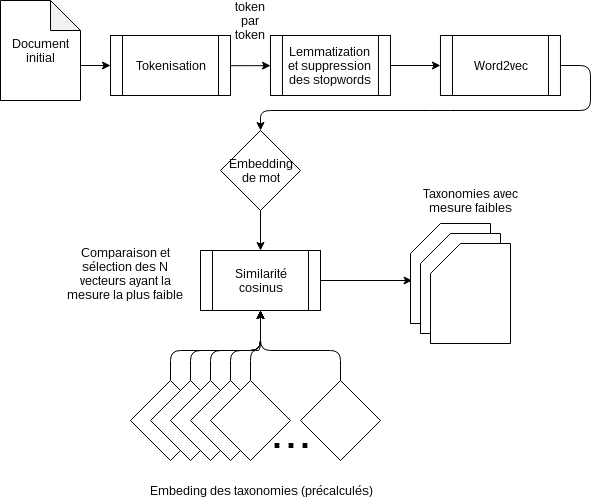

The diagram above was exported from draw.io. Its source (the exported page's mxGraphModel, read from the mxfile embedded in the PNG):
<mxGraphModel dx="981" dy="540" grid="1" gridSize="10" guides="1" tooltips="1" connect="1" arrows="1" fold="1" page="1" pageScale="1" pageWidth="1100" pageHeight="850" math="0" shadow="0">
  <root>
    <mxCell id="0" />
    <mxCell id="1" parent="0" />
    <mxCell id="bdSw_sESJ20haF0ObY9g-1" value="Document initial" style="shape=note;whiteSpace=wrap;html=1;backgroundOutline=1;darkOpacity=0.05;" vertex="1" parent="1">
      <mxGeometry x="200" y="210" width="80" height="100" as="geometry" />
    </mxCell>
    <mxCell id="bdSw_sESJ20haF0ObY9g-5" value="" style="endArrow=classic;html=1;entryX=0;entryY=0.5;entryDx=0;entryDy=0;exitX=0;exitY=0;exitDx=80;exitDy=65;exitPerimeter=0;" edge="1" parent="1" source="bdSw_sESJ20haF0ObY9g-1" target="bdSw_sESJ20haF0ObY9g-39">
      <mxGeometry width="50" height="50" relative="1" as="geometry">
        <mxPoint x="380" y="315" as="sourcePoint" />
        <mxPoint x="430" y="265" as="targetPoint" />
      </mxGeometry>
    </mxCell>
    <mxCell id="bdSw_sESJ20haF0ObY9g-6" value="Lemmatization et suppression des stopwords" style="shape=process;whiteSpace=wrap;html=1;backgroundOutline=1;" vertex="1" parent="1">
      <mxGeometry x="469.97" y="245" width="120" height="60" as="geometry" />
    </mxCell>
    <mxCell id="bdSw_sESJ20haF0ObY9g-7" value="Word2vec" style="shape=process;whiteSpace=wrap;html=1;backgroundOutline=1;" vertex="1" parent="1">
      <mxGeometry x="639.97" y="245" width="120" height="60" as="geometry" />
    </mxCell>
    <mxCell id="bdSw_sESJ20haF0ObY9g-8" value="&lt;span style=&quot;white-space: normal&quot;&gt;Embedding de mot&lt;/span&gt;" style="rhombus;whiteSpace=wrap;html=1;" vertex="1" parent="1">
      <mxGeometry x="420" y="340" width="80" height="80" as="geometry" />
    </mxCell>
    <mxCell id="bdSw_sESJ20haF0ObY9g-9" value="Similarité cosinus" style="shape=process;whiteSpace=wrap;html=1;backgroundOutline=1;" vertex="1" parent="1">
      <mxGeometry x="400" y="460" width="120" height="60" as="geometry" />
    </mxCell>
    <mxCell id="bdSw_sESJ20haF0ObY9g-10" value="" style="rhombus;whiteSpace=wrap;html=1;" vertex="1" parent="1">
      <mxGeometry x="330" y="590" width="80" height="80" as="geometry" />
    </mxCell>
    <mxCell id="bdSw_sESJ20haF0ObY9g-11" value="" style="rhombus;whiteSpace=wrap;html=1;" vertex="1" parent="1">
      <mxGeometry x="350" y="590" width="80" height="80" as="geometry" />
    </mxCell>
    <mxCell id="bdSw_sESJ20haF0ObY9g-12" value="" style="rhombus;whiteSpace=wrap;html=1;" vertex="1" parent="1">
      <mxGeometry x="370" y="590" width="80" height="80" as="geometry" />
    </mxCell>
    <mxCell id="bdSw_sESJ20haF0ObY9g-13" value="" style="rhombus;whiteSpace=wrap;html=1;" vertex="1" parent="1">
      <mxGeometry x="390" y="590" width="80" height="80" as="geometry" />
    </mxCell>
    <mxCell id="bdSw_sESJ20haF0ObY9g-14" value="" style="rhombus;whiteSpace=wrap;html=1;" vertex="1" parent="1">
      <mxGeometry x="410" y="590" width="80" height="80" as="geometry" />
    </mxCell>
    <mxCell id="bdSw_sESJ20haF0ObY9g-17" value="" style="rhombus;whiteSpace=wrap;html=1;" vertex="1" parent="1">
      <mxGeometry x="500" y="590" width="80" height="80" as="geometry" />
    </mxCell>
    <mxCell id="bdSw_sESJ20haF0ObY9g-18" value="&lt;font style=&quot;font-size: 50px&quot;&gt;...&lt;/font&gt;" style="text;html=1;strokeColor=none;fillColor=none;align=center;verticalAlign=middle;whiteSpace=wrap;rounded=0;" vertex="1" parent="1">
      <mxGeometry x="470" y="630" width="40" height="20" as="geometry" />
    </mxCell>
    <mxCell id="bdSw_sESJ20haF0ObY9g-19" value="" style="endArrow=classic;html=1;entryX=0.5;entryY=1;entryDx=0;entryDy=0;exitX=0.5;exitY=0;exitDx=0;exitDy=0;" edge="1" parent="1" source="bdSw_sESJ20haF0ObY9g-17" target="bdSw_sESJ20haF0ObY9g-9">
      <mxGeometry width="50" height="50" relative="1" as="geometry">
        <mxPoint x="470" y="570" as="sourcePoint" />
        <mxPoint x="520" y="520" as="targetPoint" />
        <Array as="points">
          <mxPoint x="540" y="560" />
          <mxPoint x="460" y="560" />
        </Array>
      </mxGeometry>
    </mxCell>
    <mxCell id="bdSw_sESJ20haF0ObY9g-20" value="" style="endArrow=classic;html=1;exitX=0.5;exitY=0;exitDx=0;exitDy=0;" edge="1" parent="1" source="bdSw_sESJ20haF0ObY9g-14">
      <mxGeometry width="50" height="50" relative="1" as="geometry">
        <mxPoint x="300" y="570" as="sourcePoint" />
        <mxPoint x="460" y="520" as="targetPoint" />
        <Array as="points">
          <mxPoint x="450" y="560" />
          <mxPoint x="460" y="560" />
        </Array>
      </mxGeometry>
    </mxCell>
    <mxCell id="bdSw_sESJ20haF0ObY9g-21" value="" style="endArrow=classic;html=1;entryX=0.5;entryY=1;entryDx=0;entryDy=0;" edge="1" parent="1" target="bdSw_sESJ20haF0ObY9g-9">
      <mxGeometry width="50" height="50" relative="1" as="geometry">
        <mxPoint x="370" y="590" as="sourcePoint" />
        <mxPoint x="360" y="530" as="targetPoint" />
        <Array as="points">
          <mxPoint x="370" y="560" />
          <mxPoint x="460" y="560" />
        </Array>
      </mxGeometry>
    </mxCell>
    <mxCell id="bdSw_sESJ20haF0ObY9g-22" value="" style="endArrow=classic;html=1;entryX=0.5;entryY=1;entryDx=0;entryDy=0;" edge="1" parent="1" target="bdSw_sESJ20haF0ObY9g-9">
      <mxGeometry width="50" height="50" relative="1" as="geometry">
        <mxPoint x="390" y="590" as="sourcePoint" />
        <mxPoint x="370" y="540" as="targetPoint" />
        <Array as="points">
          <mxPoint x="390" y="560" />
          <mxPoint x="460" y="560" />
        </Array>
      </mxGeometry>
    </mxCell>
    <mxCell id="bdSw_sESJ20haF0ObY9g-23" value="" style="endArrow=classic;html=1;exitX=0.5;exitY=0;exitDx=0;exitDy=0;" edge="1" parent="1" source="bdSw_sESJ20haF0ObY9g-12">
      <mxGeometry width="50" height="50" relative="1" as="geometry">
        <mxPoint x="410" y="570" as="sourcePoint" />
        <mxPoint x="460" y="520" as="targetPoint" />
        <Array as="points">
          <mxPoint x="410" y="560" />
          <mxPoint x="460" y="560" />
        </Array>
      </mxGeometry>
    </mxCell>
    <mxCell id="bdSw_sESJ20haF0ObY9g-24" value="" style="endArrow=classic;html=1;entryX=0.5;entryY=1;entryDx=0;entryDy=0;" edge="1" parent="1" target="bdSw_sESJ20haF0ObY9g-9">
      <mxGeometry width="50" height="50" relative="1" as="geometry">
        <mxPoint x="430" y="590" as="sourcePoint" />
        <mxPoint x="390" y="560" as="targetPoint" />
        <Array as="points">
          <mxPoint x="430" y="560" />
          <mxPoint x="460" y="560" />
        </Array>
      </mxGeometry>
    </mxCell>
    <mxCell id="bdSw_sESJ20haF0ObY9g-25" value="" style="endArrow=classic;html=1;entryX=0.5;entryY=0;entryDx=0;entryDy=0;exitX=0.5;exitY=1;exitDx=0;exitDy=0;" edge="1" parent="1" source="bdSw_sESJ20haF0ObY9g-8" target="bdSw_sESJ20haF0ObY9g-9">
      <mxGeometry width="50" height="50" relative="1" as="geometry">
        <mxPoint x="160" y="740" as="sourcePoint" />
        <mxPoint x="210" y="690" as="targetPoint" />
      </mxGeometry>
    </mxCell>
    <mxCell id="bdSw_sESJ20haF0ObY9g-27" value="" style="endArrow=classic;html=1;entryX=0;entryY=0.5;entryDx=0;entryDy=0;exitX=1;exitY=0.5;exitDx=0;exitDy=0;" edge="1" parent="1" source="bdSw_sESJ20haF0ObY9g-6" target="bdSw_sESJ20haF0ObY9g-7">
      <mxGeometry width="50" height="50" relative="1" as="geometry">
        <mxPoint x="589.97" y="305" as="sourcePoint" />
        <mxPoint x="639.97" y="255" as="targetPoint" />
      </mxGeometry>
    </mxCell>
    <mxCell id="bdSw_sESJ20haF0ObY9g-28" value="" style="endArrow=classic;html=1;entryX=0.5;entryY=0;entryDx=0;entryDy=0;exitX=1;exitY=0.5;exitDx=0;exitDy=0;" edge="1" parent="1" source="bdSw_sESJ20haF0ObY9g-7" target="bdSw_sESJ20haF0ObY9g-8">
      <mxGeometry width="50" height="50" relative="1" as="geometry">
        <mxPoint x="620" y="360" as="sourcePoint" />
        <mxPoint x="670" y="310" as="targetPoint" />
        <Array as="points">
          <mxPoint x="790" y="275" />
          <mxPoint x="790" y="320" />
          <mxPoint x="640" y="320" />
          <mxPoint x="460" y="320" />
        </Array>
      </mxGeometry>
    </mxCell>
    <mxCell id="bdSw_sESJ20haF0ObY9g-29" value="" style="endArrow=classic;html=1;entryX=0.02;entryY=0.57;entryDx=0;entryDy=0;entryPerimeter=0;exitX=1;exitY=0.5;exitDx=0;exitDy=0;" edge="1" parent="1" source="bdSw_sESJ20haF0ObY9g-9" target="bdSw_sESJ20haF0ObY9g-30">
      <mxGeometry width="50" height="50" relative="1" as="geometry">
        <mxPoint x="570" y="530" as="sourcePoint" />
        <mxPoint x="620" y="480" as="targetPoint" />
      </mxGeometry>
    </mxCell>
    <mxCell id="bdSw_sESJ20haF0ObY9g-30" value="" style="shape=card;whiteSpace=wrap;html=1;" vertex="1" parent="1">
      <mxGeometry x="610" y="433" width="80" height="100" as="geometry" />
    </mxCell>
    <mxCell id="bdSw_sESJ20haF0ObY9g-33" value="" style="shape=card;whiteSpace=wrap;html=1;" vertex="1" parent="1">
      <mxGeometry x="620" y="443" width="80" height="100" as="geometry" />
    </mxCell>
    <mxCell id="bdSw_sESJ20haF0ObY9g-34" value="" style="shape=card;whiteSpace=wrap;html=1;" vertex="1" parent="1">
      <mxGeometry x="630" y="453" width="80" height="100" as="geometry" />
    </mxCell>
    <mxCell id="bdSw_sESJ20haF0ObY9g-35" value="Taxonomies avec mesure faibles" style="text;html=1;strokeColor=none;fillColor=none;align=center;verticalAlign=middle;whiteSpace=wrap;rounded=0;" vertex="1" parent="1">
      <mxGeometry x="605" y="400" width="130" height="20" as="geometry" />
    </mxCell>
    <mxCell id="bdSw_sESJ20haF0ObY9g-37" value="Embeding des taxonomies (précalculés)" style="text;html=1;strokeColor=none;fillColor=none;align=center;verticalAlign=middle;whiteSpace=wrap;rounded=0;" vertex="1" parent="1">
      <mxGeometry x="310" y="690" width="300" height="20" as="geometry" />
    </mxCell>
    <mxCell id="bdSw_sESJ20haF0ObY9g-40" style="edgeStyle=orthogonalEdgeStyle;rounded=0;orthogonalLoop=1;jettySize=auto;html=1;exitX=1;exitY=0.5;exitDx=0;exitDy=0;entryX=0;entryY=0.5;entryDx=0;entryDy=0;" edge="1" parent="1" source="bdSw_sESJ20haF0ObY9g-39" target="bdSw_sESJ20haF0ObY9g-6">
      <mxGeometry relative="1" as="geometry">
        <mxPoint x="440.0044827586207" y="275.344827586207" as="sourcePoint" />
      </mxGeometry>
    </mxCell>
    <mxCell id="bdSw_sESJ20haF0ObY9g-39" value="Tokenisation" style="shape=process;whiteSpace=wrap;html=1;backgroundOutline=1;" vertex="1" parent="1">
      <mxGeometry x="310" y="245" width="120" height="60" as="geometry" />
    </mxCell>
    <mxCell id="bdSw_sESJ20haF0ObY9g-41" value="token par token" style="text;html=1;strokeColor=none;fillColor=none;align=center;verticalAlign=middle;whiteSpace=wrap;rounded=0;" vertex="1" parent="1">
      <mxGeometry x="430" y="220" width="40" height="20" as="geometry" />
    </mxCell>
    <mxCell id="bdSw_sESJ20haF0ObY9g-42" value="Comparaison et sélection des N vecteurs ayant la mesure la plus faible" style="text;html=1;strokeColor=none;fillColor=none;align=center;verticalAlign=middle;whiteSpace=wrap;rounded=0;" vertex="1" parent="1">
      <mxGeometry x="260" y="473" width="130" height="20" as="geometry" />
    </mxCell>
  </root>
</mxGraphModel>